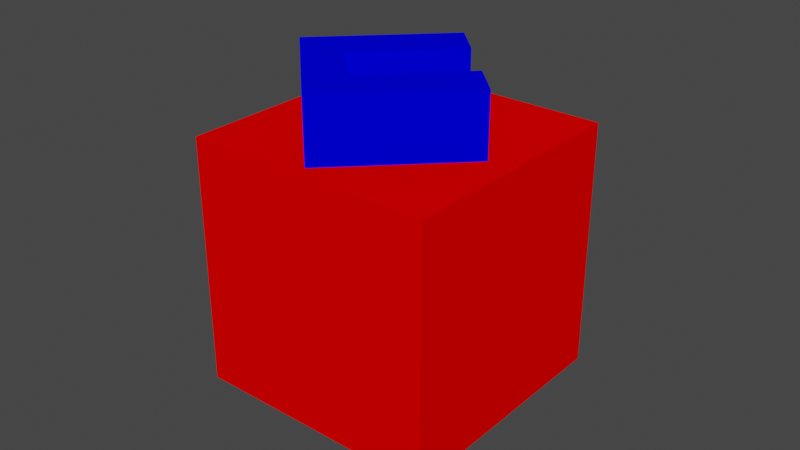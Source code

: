 # Source: U_cube_cap_rotated45.blend  (saved by Blender 3.4.6; exported with 4.5.12 LTS)
import bpy
from mathutils import Matrix  # noqa: F401  (used for matrix-valued properties, if any)

bpy.ops.wm.read_factory_settings(use_empty=True)
scene = bpy.context.scene
scene.name = 'Scene'

# ---- collections
col_collection = bpy.data.collections.new('Collection'); scene.collection.children.link(col_collection)

# ---- materials (node trees are filled in below, after node groups)
mat_red = bpy.data.materials.new('Red')
mat_red.use_transparent_shadow = False
mat_blue = bpy.data.materials.new('Blue')
mat_blue.use_transparent_shadow = False

# ---- material node trees
mat_red.use_nodes = True; mat_red.node_tree.nodes.clear()
_N = mat_red.node_tree.nodes; _L = mat_red.node_tree.links
n0 = _N.new('ShaderNodeOutputMaterial'); n0.name = 'Material Output'; n0.location = (0, 0)
n1 = _N.new('ShaderNodeBsdfDiffuse'); n1.name = 'Diffuse BSDF'; n1.location = (0, 0)
n1.inputs[0].default_value = (1.0, 0.0, 0.0, 1.0)
_L.new(n1.outputs[0], n0.inputs[0])
n0.is_active_output = True
mat_blue.use_nodes = True; mat_blue.node_tree.nodes.clear()
_N = mat_blue.node_tree.nodes; _L = mat_blue.node_tree.links
n0 = _N.new('ShaderNodeOutputMaterial'); n0.name = 'Material Output'; n0.location = (0, 0)
n1 = _N.new('ShaderNodeBsdfDiffuse'); n1.name = 'Diffuse BSDF'; n1.location = (0, 0)
n1.inputs[0].default_value = (0.0, 0.0, 1.0, 1.0)
_L.new(n1.outputs[0], n0.inputs[0])
n0.is_active_output = True

# ---- world
world_world = bpy.data.worlds.new('World'); scene.world = world_world
world_world.use_nodes = True; world_world.node_tree.nodes.clear()
_N = world_world.node_tree.nodes; _L = world_world.node_tree.links
n0 = _N.new('ShaderNodeOutputWorld'); n0.name = 'World Output'; n0.location = (300, 300)
n1 = _N.new('ShaderNodeBackground'); n1.name = 'Background'; n1.location = (10, 300)
n1.inputs[0].default_value = (0.05088, 0.05088, 0.05088, 1.0)
_L.new(n1.outputs[0], n0.inputs[0])
n0.is_active_output = True
world_world.color = (0.05088, 0.05088, 0.05088)
world_world.use_sun_shadow = False
world_world.sun_shadow_jitter_overblur = 0.0

# ---- meshes
me_cube_006 = bpy.data.meshes.new('Cube.006')
me_cube_006.from_pydata([(-0.04, -0.04, -0.04), (-0.04, -0.04, 0.04), (-0.04, 0.04, -0.04), (-0.04, 0.04, 0.04), (0.04, -0.04, -0.04), (0.04, -0.04, 0.04), (0.04, 0.04, -0.04), (0.04, 0.04, 0.04), (-0.002121, 0.03182, 0.06), (-0.003818, -0.01739, 0.04), (-0.003818, -0.01739, 0.06), (-0.002121, 0.03182, 0.04), (0.03182, -0.002121, 0.06), (-0.01739, -0.003818, 0.04), (-0.01739, -0.003818, 0.06), (0.03182, -0.002121, 0.04), (-0.03606, -0.002121, 0.06), (-0.03606, -0.002121, 0.04), (-0.002121, -0.03606, 0.06), (-0.002121, -0.03606, 0.04), (0.02164, 0.008061, 0.06), (0.008061, 0.02164, 0.06), (0.02164, 0.008061, 0.04), (0.008061, 0.02164, 0.04)], [], [(0, 1, 3, 2), (2, 3, 7, 6), (6, 7, 5, 4), (4, 5, 1, 0), (2, 6, 4, 0), (7, 3, 1, 5), (21, 8, 16, 18, 12, 20, 10, 14), (15, 12, 18, 19), (19, 18, 16, 17), (15, 19, 17, 11, 23, 13, 9, 22), (12, 15, 22, 20), (23, 11, 8, 21), (17, 16, 8, 11), (10, 9, 13, 14), (23, 21, 14, 13), (22, 9, 10, 20)])
me_cube_006.polygons.foreach_set('material_index', [0, 0, 0, 0, 0, 0, 1, 1, 1, 0, 1, 1, 1, 1, 1, 1])
_uv = me_cube_006.uv_layers.new(name='UVMap')
_uv.uv.foreach_set('vector', [0.375, 0.0, 0.625, 0.0, 0.625, 0.25, 0.375, 0.25, 0.375, 0.25, 0.625, 0.25, 0.625, 0.5, 0.375, 0.5, 0.375, 0.5, 0.625, 0.5, 0.625, 0.75, 0.375, 0.75, 0.375, 0.75, 0.625, 0.75, 0.625, 1.0, 0.375, 1.0, 0.125, 0.5, 0.375, 0.5, 0.375, 0.75, 0.125, 0.75, 0.625, 0.5, 0.875, 0.5, 0.875, 0.75, 0.625, 0.75, 0.625, 0.575, 0.625, 0.5, 0.875, 0.5, 0.875, 0.75, 0.625, 0.75, 0.625, 0.675, 0.8125, 0.675, 0.8125, 0.575, 0.375, 0.75, 0.625, 0.75, 0.625, 1.0, 0.375, 1.0, 0.375, 0.0, 0.625, 0.0, 0.625, 0.25, 0.375, 0.25, 0.375, 0.75, 0.125, 0.75, 0.125, 0.5, 0.375, 0.5, 0.375, 0.575, 0.1875, 0.575, 0.1875, 0.675, 0.375, 0.675, 0.625, 0.75, 0.375, 0.75, 0.375, 0.675, 0.625, 0.675, 0.375, 0.575, 0.375, 0.5, 0.625, 0.5, 0.625, 0.575, 0.375, 0.25, 0.625, 0.25, 0.625, 0.5, 0.375, 0.5, 0.625, 0.0, 0.375, 0.0, 0.375, 0.25, 0.625, 0.25, 0.375, 0.4375, 0.625, 0.4375, 0.625, 0.25, 0.375, 0.25, 0.375, 0.8125, 0.375, 1.0, 0.625, 1.0, 0.625, 0.8125])
me_cube_006.materials.append(mat_red)
me_cube_006.materials.append(mat_blue)
me_cube_006.update()

# ---- objects
ob_cap = bpy.data.objects.new('Cap', me_cube_006)

# ---- transforms, parenting, visibility, modifiers, constraints
ob_cap.location = (0.0, 0.0, 0.0)

# ---- collection membership
col_collection.objects.link(ob_cap)

# ---- scene / render settings (as saved in the file)
scene.frame_start = 1; scene.frame_end = 250; scene.frame_set(1)
scene.render.engine = 'BLENDER_EEVEE_NEXT'
scene.cycles.sampling_pattern = 'TABULATED_SOBOL'
scene.cycles.use_light_tree = False
scene.view_settings.view_transform = 'Filmic'
bpy.context.view_layer.update()

# ---- added for rendering (the .blend has no active camera and no usable light): camera, sun
cam_auto = bpy.data.cameras.new('AutoCamera')
cam_auto.lens = 50.0
cam_auto.sensor_width = 36.0
cam_auto.clip_end = 1000.0
ob_auto_camera = bpy.data.objects.new('AutoCamera', cam_auto)
scene.collection.objects.link(ob_auto_camera)
ob_auto_camera.location = (0.185045, -0.222054, 0.158036)
ob_auto_camera.rotation_euler = (1.09748, -7.21219e-08, 0.694738)
scene.camera = ob_auto_camera
light_auto_sun = bpy.data.lights.new('AutoSun', 'SUN')
light_auto_sun.energy = 3.0
light_auto_sun.angle = 0.0523599
ob_auto_sun = bpy.data.objects.new('AutoSun', light_auto_sun)
scene.collection.objects.link(ob_auto_sun)
ob_auto_sun.rotation_euler = (0.872665, 0.174533, 0.523599)
bpy.context.view_layer.update()
